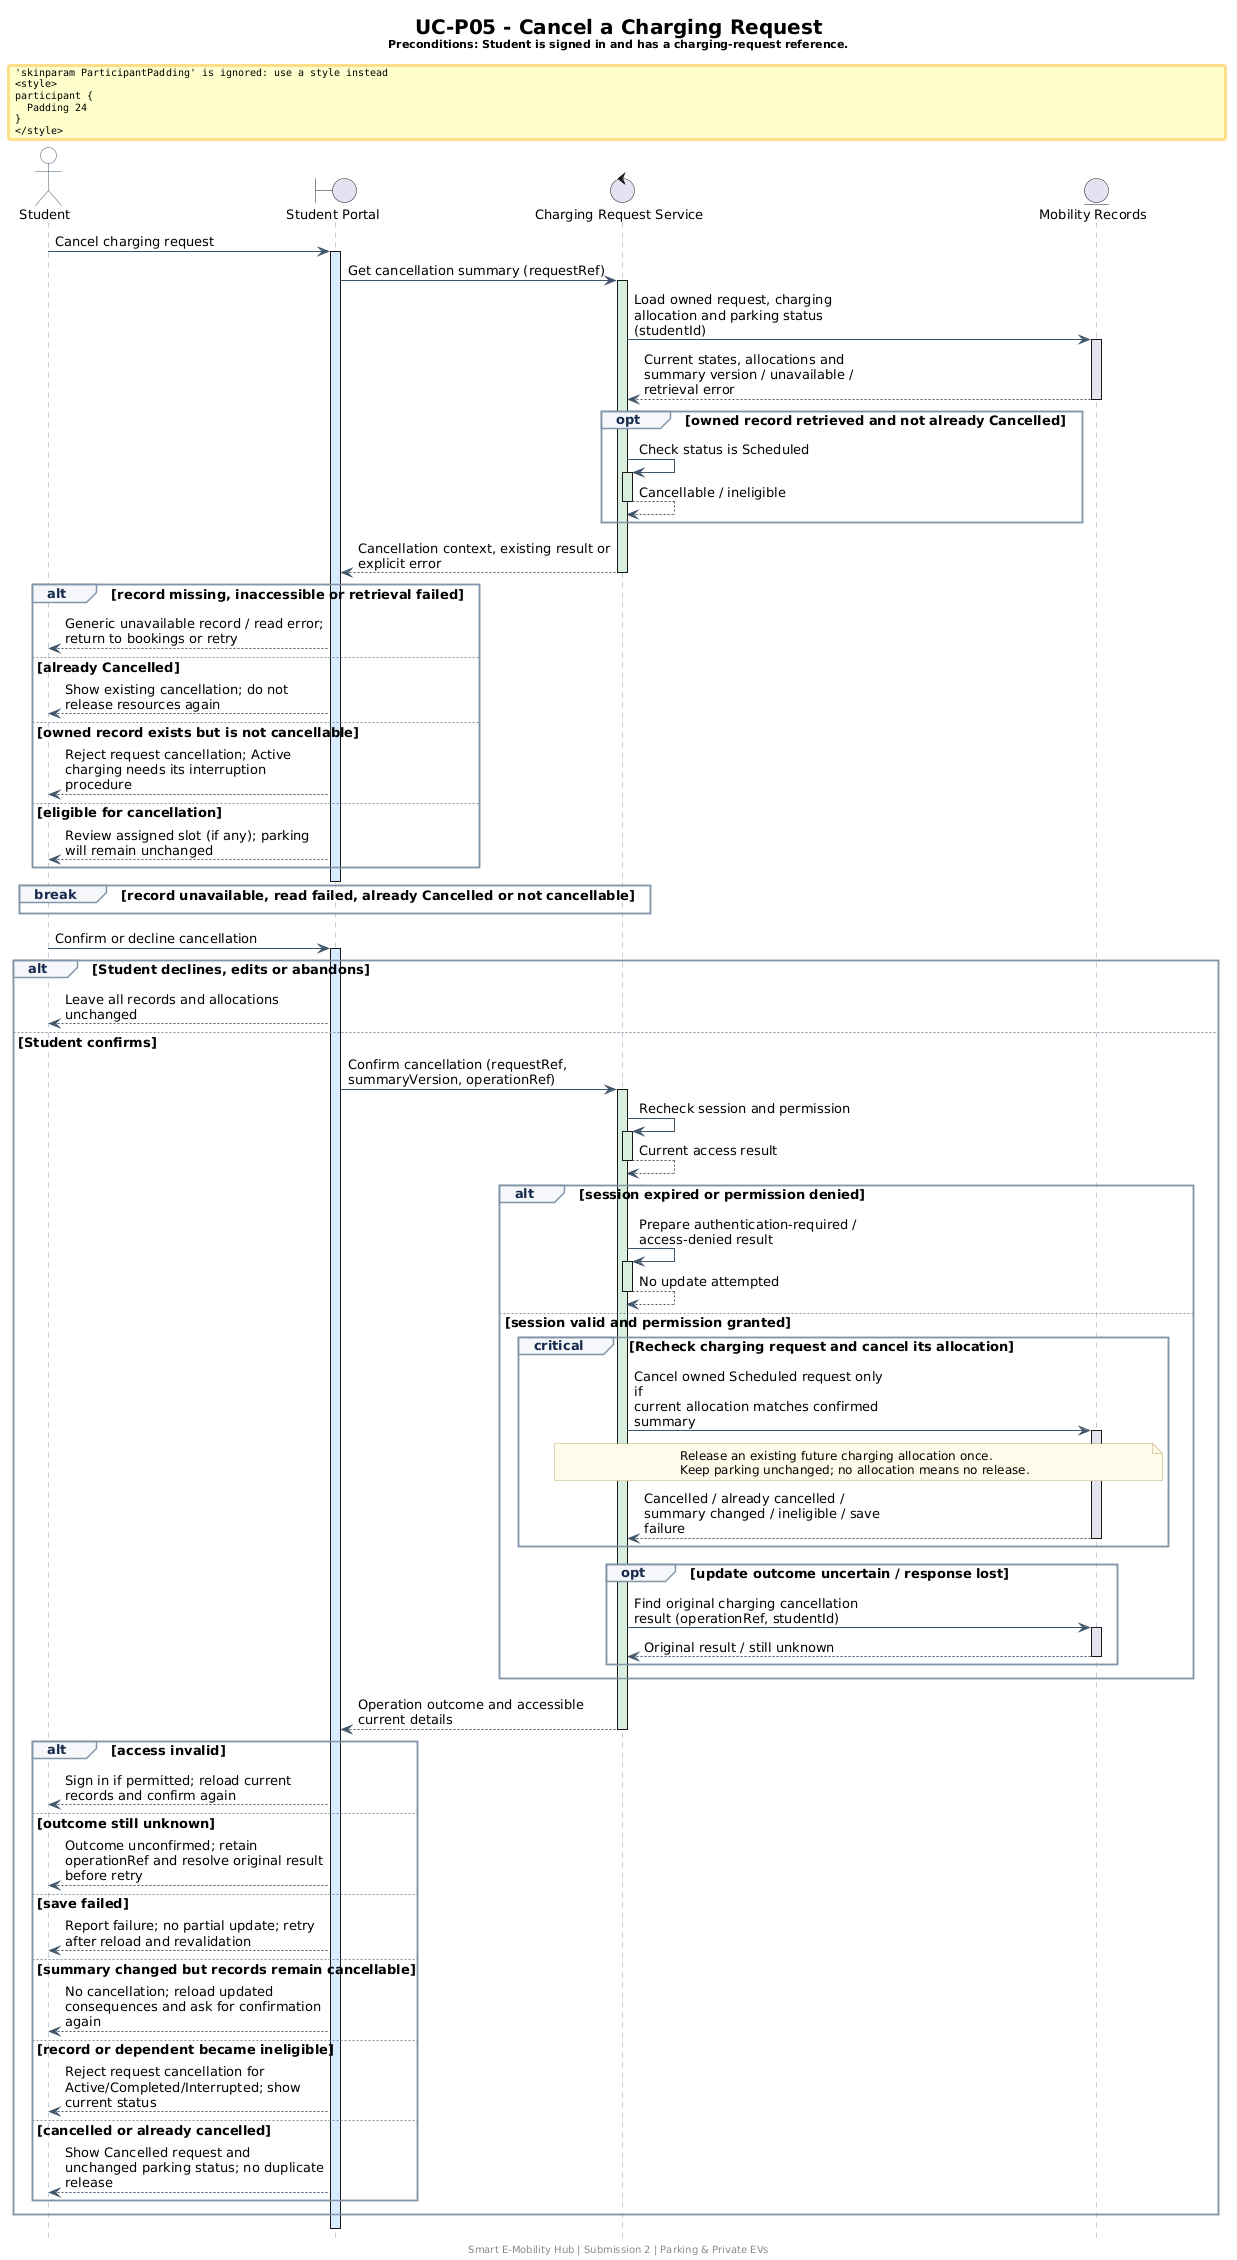

The diagram above was rendered by PlantUML. Its source (embedded in the PNG):
@startuml
skinparam backgroundColor #FFFFFF
skinparam shadowing false
skinparam defaultFontName SansSerif
skinparam defaultFontSize 13
skinparam titleFontSize 20
skinparam maxMessageSize 260
skinparam ParticipantPadding 24
skinparam BoxPadding 12
skinparam sequence {
  ArrowColor #42566B
  LifeLineBorderColor #8295A8
  LifeLineBackgroundColor #D8EAFE
  ActivationBorderColor #42566B
  ParticipantBorderColor #42566B
  ParticipantBackgroundColor #E8F1FA
  ParticipantFontColor #172B4D
  ActorBorderColor #42566B
  ActorBackgroundColor #FFFFFF
  GroupBorderColor #8295A8
  GroupBackgroundColor #F4F7FA
  GroupHeaderFontColor #172B4D
  DividerBackgroundColor #E8F1FA
  DividerBorderColor #8295A8
}
skinparam note {
  BackgroundColor #FFFBEB
  BorderColor #BBA86A
  FontSize 12
}
hide footbox
title
UC-P05 - Cancel a Charging Request
<size:11>Preconditions: Student is signed in and has a charging-request reference.</size>
end title
actor Student as ST
boundary "Student Portal" as UI
control "Charging Request Service" as SVC
entity "Mobility Records" as DATA

ST -> UI: Cancel charging request
activate UI #D8EAFE
UI -> SVC: Get cancellation summary (requestRef)
activate SVC #D8EEDC
SVC -> DATA: Load owned request, charging allocation and parking status (studentId)
activate DATA #E2E7ED
DATA --> SVC: Current states, allocations and summary version / unavailable / retrieval error
deactivate DATA
opt owned record retrieved and not already Cancelled
SVC -> SVC: Check status is Scheduled
activate SVC #D8EEDC
SVC --> SVC: Cancellable / ineligible
deactivate SVC
end
SVC --> UI: Cancellation context, existing result or explicit error
deactivate SVC
alt record missing, inaccessible or retrieval failed
UI --> ST: Generic unavailable record / read error; return to bookings or retry
else already Cancelled
UI --> ST: Show existing cancellation; do not release resources again
else owned record exists but is not cancellable
UI --> ST: Reject request cancellation; Active charging needs its interruption procedure
else eligible for cancellation
UI --> ST: Review assigned slot (if any); parking will remain unchanged
end
deactivate UI
break record unavailable, read failed, already Cancelled or not cancellable

end

ST -> UI: Confirm or decline cancellation
activate UI #D8EAFE
alt Student declines, edits or abandons
UI --> ST: Leave all records and allocations unchanged
else Student confirms
UI -> SVC: Confirm cancellation (requestRef, summaryVersion, operationRef)
activate SVC #D8EEDC
SVC -> SVC: Recheck session and permission
activate SVC #D8EEDC
SVC --> SVC: Current access result
deactivate SVC
alt session expired or permission denied
SVC -> SVC: Prepare authentication-required / access-denied result
activate SVC #D8EEDC
SVC --> SVC: No update attempted
deactivate SVC
else session valid and permission granted
critical Recheck charging request and cancel its allocation
SVC -> DATA: Cancel owned Scheduled request only if\ncurrent allocation matches confirmed summary
activate DATA #E2E7ED
note over SVC,DATA
  Release an existing future charging allocation once.
  Keep parking unchanged; no allocation means no release.
end note
DATA --> SVC: Cancelled / already cancelled / summary changed / ineligible / save failure
deactivate DATA
end
opt update outcome uncertain / response lost
SVC -> DATA: Find original charging cancellation result (operationRef, studentId)
activate DATA #E2E7ED
DATA --> SVC: Original result / still unknown
deactivate DATA
end
end
SVC --> UI: Operation outcome and accessible current details
deactivate SVC
alt access invalid
UI --> ST: Sign in if permitted; reload current records and confirm again
else outcome still unknown
UI --> ST: Outcome unconfirmed; retain operationRef and resolve original result before retry
else save failed
UI --> ST: Report failure; no partial update; retry after reload and revalidation
else summary changed but records remain cancellable
UI --> ST: No cancellation; reload updated consequences and ask for confirmation again
else record or dependent became ineligible
UI --> ST: Reject request cancellation for Active/Completed/Interrupted; show current status
else cancelled or already cancelled
UI --> ST: Show Cancelled request and unchanged parking status; no duplicate release
end
end
deactivate UI

footer Smart E-Mobility Hub | Submission 2 | Parking & Private EVs
@enduml